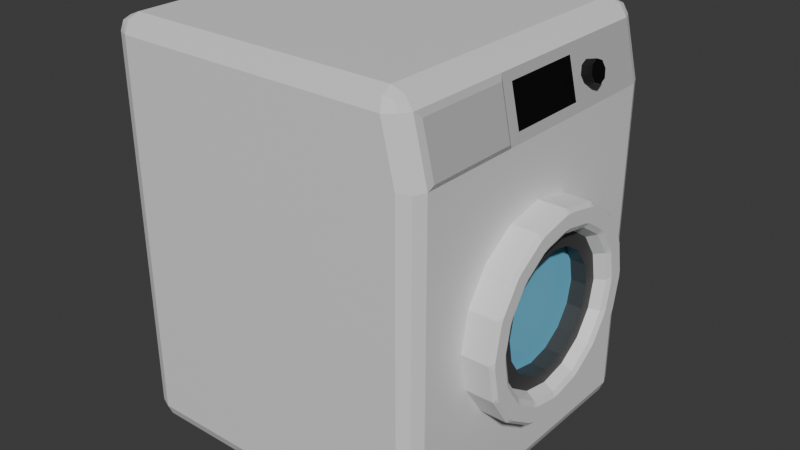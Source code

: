 # Source: washer.blend  (saved by Blender 4.0.36; exported with 4.5.12 LTS)
import bpy
from mathutils import Matrix  # noqa: F401  (used for matrix-valued properties, if any)

bpy.ops.wm.read_factory_settings(use_empty=True)
scene = bpy.context.scene
scene.name = 'Scene'

# ---- collections
col_collection = bpy.data.collections.new('Collection'); scene.collection.children.link(col_collection)

# ---- materials (node trees are filled in below, after node groups)
mat_material_001 = bpy.data.materials.new('Material.001')
mat_material_001.use_transparent_shadow = False
mat_material_002 = bpy.data.materials.new('Material.002')
mat_material_002.use_transparent_shadow = False
mat_material_005 = bpy.data.materials.new('Material.005')
mat_material_005.use_transparent_shadow = False
mat_material = bpy.data.materials.new('Material')
mat_material.alpha_threshold = 0.0
mat_material.use_transparent_shadow = False
mat_material.roughness = 0.5
mat_material.line_color = (0.0, 0.0, 0.0, 1.0)
mat_material_003 = bpy.data.materials.new('Material.003')
mat_material_003.use_transparent_shadow = False
mat_material_004 = bpy.data.materials.new('Material.004')
mat_material_004.use_transparent_shadow = False

# ---- material node trees
mat_material_001.use_nodes = True; mat_material_001.node_tree.nodes.clear()
_N = mat_material_001.node_tree.nodes; _L = mat_material_001.node_tree.links
n0 = _N.new('ShaderNodeBsdfPrincipled'); n0.name = 'Principled BSDF'; n0.location = (10, 300)
n0.inputs[3].default_value = 1.45
n1 = _N.new('ShaderNodeOutputMaterial'); n1.name = 'Material Output'; n1.location = (300, 300)
_L.new(n0.outputs[0], n1.inputs[0])
n1.is_active_output = True
mat_material_002.use_nodes = True; mat_material_002.node_tree.nodes.clear()
_N = mat_material_002.node_tree.nodes; _L = mat_material_002.node_tree.links
n0 = _N.new('ShaderNodeBsdfPrincipled'); n0.name = 'Principled BSDF'; n0.location = (10, 300)
n0.inputs[0].default_value = (0.0, 0.0, 0.0, 1.0)
n0.inputs[3].default_value = 1.45
n1 = _N.new('ShaderNodeOutputMaterial'); n1.name = 'Material Output'; n1.location = (300, 300)
_L.new(n0.outputs[0], n1.inputs[0])
n1.is_active_output = True
mat_material_005.use_nodes = True; mat_material_005.node_tree.nodes.clear()
_N = mat_material_005.node_tree.nodes; _L = mat_material_005.node_tree.links
n0 = _N.new('ShaderNodeBsdfPrincipled'); n0.name = 'Principled BSDF'; n0.location = (10, 300)
n0.inputs[0].default_value = (0.5137, 0.5137, 0.5137, 1.0)
n0.inputs[3].default_value = 1.45
n1 = _N.new('ShaderNodeOutputMaterial'); n1.name = 'Material Output'; n1.location = (300, 300)
_L.new(n0.outputs[0], n1.inputs[0])
n1.is_active_output = True
mat_material.use_nodes = True; mat_material.node_tree.nodes.clear()
_N = mat_material.node_tree.nodes; _L = mat_material.node_tree.links
n0 = _N.new('ShaderNodeOutputMaterial'); n0.name = 'Material Output'; n0.location = (300, 300)
n1 = _N.new('ShaderNodeBsdfPrincipled'); n1.name = 'Principled BSDF'; n1.location = (10, 300)
n1.inputs[3].default_value = 1.45
_L.new(n1.outputs[0], n0.inputs[0])
n0.is_active_output = True
mat_material_003.use_nodes = True; mat_material_003.node_tree.nodes.clear()
_N = mat_material_003.node_tree.nodes; _L = mat_material_003.node_tree.links
n0 = _N.new('ShaderNodeBsdfPrincipled'); n0.name = 'Principled BSDF'; n0.location = (10, 300)
n0.inputs[0].default_value = (0.1656, 0.565, 0.8, 1.0)
n0.inputs[3].default_value = 1.45
n1 = _N.new('ShaderNodeOutputMaterial'); n1.name = 'Material Output'; n1.location = (300, 300)
_L.new(n0.outputs[0], n1.inputs[0])
n1.is_active_output = True
mat_material_004.use_nodes = True; mat_material_004.node_tree.nodes.clear()
_N = mat_material_004.node_tree.nodes; _L = mat_material_004.node_tree.links
n0 = _N.new('ShaderNodeBsdfPrincipled'); n0.name = 'Principled BSDF'; n0.location = (10, 300)
n0.inputs[0].default_value = (0.05087, 0.05087, 0.05087, 1.0)
n0.inputs[3].default_value = 1.45
n1 = _N.new('ShaderNodeOutputMaterial'); n1.name = 'Material Output'; n1.location = (300, 300)
_L.new(n0.outputs[0], n1.inputs[0])
n1.is_active_output = True

# ---- world
world_world = bpy.data.worlds.new('World'); scene.world = world_world
world_world.use_nodes = True; world_world.node_tree.nodes.clear()
_N = world_world.node_tree.nodes; _L = world_world.node_tree.links
n0 = _N.new('ShaderNodeOutputWorld'); n0.name = 'World Output'; n0.location = (300, 300)
n1 = _N.new('ShaderNodeBackground'); n1.name = 'Background'; n1.location = (10, 300)
n1.inputs[0].default_value = (0.05088, 0.05088, 0.05088, 1.0)
_L.new(n1.outputs[0], n0.inputs[0])
n0.is_active_output = True
world_world.color = (0.05088, 0.05088, 0.05088)
world_world.use_sun_shadow = False
world_world.sun_shadow_jitter_overblur = 0.0

# ---- meshes
me_cube_001 = bpy.data.meshes.new('Cube.001')
me_cube_001.from_pydata([(-1.0, -0.9, 0.1), (-0.9, -0.9, 0.0), (-0.9, -1.0, 0.1), (-0.9707, -0.9, 0.02929), (-0.9577, -0.9577, 0.04226), (-0.9, -0.9707, 0.02929), (-0.9707, -0.9707, 0.1), (-0.9, -1.0, 2.417), (-0.9, -0.9, 2.517), (-1.0, -0.9, 2.417), (-0.9, -0.9707, 2.488), (-0.9577, -0.9577, 2.475), (-0.9707, -0.9, 2.488), (-0.9707, -0.9707, 2.417), (-0.9, 0.9, 0.0), (-1.0, 0.9, 0.1), (-0.9, 1.0, 0.1), (-0.9707, 0.9, 0.02929), (-0.9577, 0.9577, 0.04226), (-0.9707, 0.9707, 0.1), (-0.9, 0.9707, 0.02929), (-1.0, 0.9, 2.417), (-0.9, 0.9, 2.517), (-0.9, 1.0, 2.417), (-0.9707, 0.9, 2.488), (-0.9577, 0.9577, 2.475), (-0.9, 0.9707, 2.488), (-0.9707, 0.9707, 2.417), (0.9, -0.9, 0.0), (1.0, -0.3839, 0.6813), (0.8987, -1.0, 0.1), (0.971, -0.9, 0.02929), (0.9575, -0.9577, 0.04226), (0.9701, -0.9707, 0.1), (0.8994, -0.9707, 0.02929), (0.9422, -0.8697, 2.391), (0.793, -0.9, 2.517), (0.8154, -1.0, 2.417), (0.8705, -0.9, 2.489), (0.8612, -0.9577, 2.477), (0.8042, -0.9707, 2.488), (0.8856, -0.9707, 2.424), (0.9, 0.9, 0.0), (0.8987, 1.0, 0.1), (1.0, 0.3839, 0.6813), (0.8994, 0.9707, 0.02929), (0.9575, 0.9577, 0.04226), (0.9703, 0.9707, 0.1), (0.9707, 0.9, 0.02929), (0.8154, 1.0, 2.417), (0.793, 0.9, 2.517), (0.9295, 0.3237, 2.364), (0.7994, 0.9707, 2.488), (0.8604, 0.9577, 2.476), (0.8707, 0.9, 2.489), (0.8864, 0.9707, 2.419), (-1.0, -0.9, 2.066), (-0.9, -1.0, 2.066), (-0.9707, -0.9707, 2.066), (-1.0, 0.9, 2.066), (-0.9, 1.0, 2.066), (-0.9707, 0.9707, 2.066), (0.8987, 1.0, 2.066), (1.0, 0.3839, 1.485), (0.9703, 0.9707, 2.066), (1.0, -0.3839, 1.485), (0.8987, -1.0, 2.066), (0.9703, -0.9707, 2.066), (0.9866, 0.3237, 2.123), (1.0, 0.9, 0.1), (1.0, -0.9, 0.1), (1.012, -0.8697, 2.096), (1.0, 0.5294, 1.083), (1.0, 6.438e-08, 0.5615), (1.0, -0.5294, 1.083), (1.0, -4.864e-09, 1.605), (0.821, 0.613, 1.083), (0.821, 0.5294, 1.083), (0.821, 0.3839, 0.6813), (0.821, 6.438e-08, 0.5615), (0.821, -0.3839, 0.6813), (0.821, -0.5294, 1.083), (0.821, -0.3839, 1.485), (0.821, -4.864e-09, 1.605), (0.821, 0.3839, 1.485), (0.1431, 0.613, 1.083), (0.821, 0.4445, 0.6179), (0.821, 6.931e-08, 0.4792), (0.821, -0.4445, 0.6179), (0.821, -0.613, 1.083), (0.821, -0.4445, 1.548), (0.821, -1.086e-08, 1.687), (0.821, 0.4445, 1.548), (0.1431, 0.4445, 0.6179), (0.1431, 6.931e-08, 0.4792), (0.1431, -0.4445, 0.6179), (0.1431, -0.613, 1.083), (0.1431, -0.4445, 1.548), (0.1431, -1.086e-08, 1.687), (0.1431, 0.4445, 1.548), (0.1431, 2.923e-08, 1.083), (0.8923, 0.5308, 2.225), (1.022, 0.5308, 2.258), (0.9042, 0.5111, 2.179), (1.034, 0.5111, 2.212), (0.9091, 0.4636, 2.16), (1.039, 0.4636, 2.193), (0.9042, 0.4161, 2.179), (1.034, 0.4161, 2.212), (0.8923, 0.3964, 2.225), (1.022, 0.3964, 2.258), (0.8804, 0.4161, 2.271), (1.011, 0.4161, 2.304), (0.8755, 0.4636, 2.29), (1.006, 0.4636, 2.324), (0.8804, 0.5111, 2.271), (1.011, 0.5111, 2.304), (0.9422, -0.2848, 2.391), (1.012, -0.2949, 2.096), (1.0, -0.9, 2.066), (0.9161, -0.9, 2.42), (0.9866, -0.1884, 2.123), (0.9295, -0.1842, 2.364), (0.9161, -0.2535, 2.42), (0.9161, 0.9, 2.42), (1.0, 0.9, 2.066), (1.0, -0.2656, 2.066)], [], [(50, 22, 8, 36), (72, 63, 84, 77), (56, 9, 21, 59), (30, 66, 57, 2), (16, 60, 62, 43), (66, 37, 7, 57), (68, 51, 122, 121), (60, 23, 49, 62), (14, 42, 28, 1), (0, 3, 4, 6), (1, 5, 4, 3), (2, 6, 4, 5), (7, 10, 11, 13), (8, 12, 11, 10), (9, 13, 11, 12), (14, 17, 18, 20), (15, 19, 18, 17), (16, 20, 18, 19), (21, 24, 25, 27), (22, 26, 25, 24), (23, 27, 25, 26), (28, 31, 32, 34), (70, 33, 32, 31), (30, 34, 32, 33), (120, 38, 39, 41), (36, 40, 39, 38), (37, 41, 39, 40), (42, 45, 46, 48), (43, 47, 46, 45), (69, 48, 46, 47), (49, 52, 53, 55), (50, 54, 53, 52), (124, 55, 53, 54), (14, 1, 3, 17), (17, 3, 0, 15), (57, 7, 13, 58), (58, 13, 9, 56), (8, 22, 24, 12), (12, 24, 21, 9), (60, 16, 19, 61), (61, 19, 15, 59), (42, 14, 20, 45), (45, 20, 16, 43), (22, 50, 52, 26), (26, 52, 49, 23), (125, 69, 47, 64), (64, 47, 43, 62), (28, 42, 48, 31), (31, 48, 69, 70), (50, 36, 38, 54), (54, 38, 120, 123, 124), (66, 30, 33, 67), (67, 33, 70, 119), (1, 28, 34, 5), (5, 34, 30, 2), (36, 8, 10, 40), (40, 10, 7, 37), (2, 57, 58, 6), (6, 58, 56, 0), (23, 60, 61, 27), (27, 61, 59, 21), (124, 125, 64, 55), (55, 64, 62, 49), (37, 66, 67, 41), (41, 67, 119, 120), (0, 56, 59, 15), (63, 72, 44, 69, 125), (44, 73, 29, 70, 69), (29, 74, 65, 119, 70), (65, 75, 63, 125, 126, 119), (74, 29, 80, 81), (29, 73, 79, 80), (75, 65, 82, 83), (83, 82, 90, 91), (79, 78, 86, 87), (84, 83, 91, 92), (78, 77, 76, 86), (65, 74, 81, 82), (63, 75, 83, 84), (44, 72, 77, 78), (73, 44, 78, 79), (86, 76, 85, 93), (90, 89, 96, 97), (76, 92, 99, 85), (89, 88, 95, 96), (80, 79, 87, 88), (81, 80, 88, 89), (77, 84, 92, 76), (82, 81, 89, 90), (100, 98, 97, 96), (94, 100, 96, 95), (93, 85, 100, 94), (85, 99, 98, 100), (92, 91, 98, 99), (87, 86, 93, 94), (91, 90, 97, 98), (88, 87, 94, 95), (101, 102, 104, 103), (103, 104, 106, 105), (105, 106, 108, 107), (107, 108, 110, 109), (109, 110, 112, 111), (111, 112, 114, 113), (104, 102, 116, 114, 112, 110, 108, 106), (113, 114, 116, 115), (115, 116, 102, 101), (101, 103, 105, 107, 109, 111, 113, 115), (118, 117, 35, 71), (71, 35, 120, 119), (118, 71, 119, 126), (35, 117, 123, 120), (117, 118, 126, 123), (122, 51, 124, 123), (51, 68, 125, 124), (68, 121, 126, 125), (121, 122, 123, 126)])
me_cube_001.polygons.foreach_set('material_index', [0, 0, 0, 0, 0, 0, 1, 0, 0, 0, 0, 0, 0, 0, 0, 0, 0, 0, 0, 0, 0, 0, 0, 0, 0, 0, 0, 0, 0, 0, 0, 0, 0, 0, 0, 0, 0, 0, 0, 0, 0, 0, 0, 0, 0, 0, 0, 0, 0, 0, 0, 0, 0, 0, 0, 0, 0, 0, 0, 0, 0, 0, 0, 0, 0, 0, 0, 0, 0, 0, 0, 0, 0, 0, 0, 0, 0, 0, 0, 0, 0, 0, 0, 0, 0, 0, 0, 0, 0, 0, 0, 0, 0, 0, 0, 0, 0, 1, 1, 1, 1, 1, 1, 1, 1, 1, 1, 2, 2, 2, 2, 2, 2, 2, 2, 2])
_uv = me_cube_001.uv_layers.new(name='UVMap')
_uv.uv.foreach_set('vector', [0.6382, 0.5125, 0.8618, 0.5125, 0.8618, 0.7375, 0.6382, 0.7375, 0.4826, 0.5714, 0.5334, 0.5714, 0.5334, 0.5714, 0.4826, 0.5714, 0.5802, 0.0125, 0.6151, 0.0125, 0.6151, 0.2375, 0.5802, 0.2375, 0.3849, 0.7627, 0.5802, 0.7627, 0.5802, 0.9875, 0.3849, 0.9875, 0.3849, 0.2625, 0.5802, 0.2625, 0.5802, 0.4873, 0.3849, 0.4873, 0.5802, 0.7627, 0.6151, 0.7631, 0.6151, 0.987, 0.5802, 0.9875, 0.585, 0.5187, 0.6106, 0.5187, 0.6106, 0.6507, 0.585, 0.6518, 0.5802, 0.2625, 0.6151, 0.263, 0.6151, 0.4869, 0.5802, 0.4873, 0.1375, 0.5125, 0.3625, 0.5125, 0.3625, 0.7375, 0.1375, 0.7375, 0.3849, 0.0125, 0.375, 0.0125, 0.375, 0.005283, 0.3849, 0.0, 0.1375, 0.7375, 0.1375, 0.75, 0.1303, 0.75, 0.125, 0.7375, 0.3849, 0.9875, 0.3849, 1.0, 0.3792, 1.0, 0.375, 0.9875, 0.6151, 0.987, 0.625, 0.9868, 0.625, 0.9944, 0.6151, 1.0, 0.8618, 0.7375, 0.875, 0.7375, 0.875, 0.7447, 0.8618, 0.75, 0.6151, 0.0125, 0.6151, 0.0, 0.6208, 0.0, 0.625, 0.0125, 0.1375, 0.5125, 0.125, 0.5125, 0.125, 0.5053, 0.1375, 0.5, 0.3849, 0.2375, 0.3849, 0.25, 0.3792, 0.25, 0.375, 0.2375, 0.3849, 0.2625, 0.375, 0.2625, 0.375, 0.2553, 0.3849, 0.25, 0.6151, 0.2375, 0.625, 0.2375, 0.625, 0.2447, 0.6151, 0.25, 0.8618, 0.5125, 0.8618, 0.5, 0.8694, 0.5, 0.875, 0.5125, 0.6151, 0.263, 0.6151, 0.25, 0.6208, 0.25, 0.625, 0.2632, 0.3625, 0.7375, 0.375, 0.7375, 0.3764, 0.75, 0.3624, 0.75, 0.3849, 0.7375, 0.3849, 0.75, 0.3764, 0.75, 0.375, 0.7375, 0.3849, 0.7627, 0.375, 0.7626, 0.3764, 0.75, 0.3849, 0.75, 0.6153, 0.7375, 0.625, 0.7375, 0.6254, 0.7482, 0.6163, 0.75, 0.6382, 0.7375, 0.6367, 0.75, 0.6254, 0.7482, 0.625, 0.7375, 0.6151, 0.7631, 0.6163, 0.75, 0.6254, 0.7482, 0.625, 0.7617, 0.3625, 0.5125, 0.3624, 0.5, 0.3746, 0.5018, 0.375, 0.5125, 0.3849, 0.4873, 0.3849, 0.5, 0.3746, 0.5018, 0.375, 0.4874, 0.3849, 0.5125, 0.375, 0.5125, 0.3746, 0.5018, 0.3849, 0.5, 0.6151, 0.4869, 0.625, 0.4876, 0.6239, 0.5003, 0.6159, 0.5, 0.6382, 0.5125, 0.625, 0.5125, 0.6239, 0.5003, 0.6374, 0.5, 0.6153, 0.5125, 0.6159, 0.5, 0.6239, 0.5003, 0.625, 0.5125, 0.1375, 0.5125, 0.1375, 0.7375, 0.125, 0.7375, 0.125, 0.5125, 0.375, 0.2375, 0.375, 0.0125, 0.3849, 0.0125, 0.3849, 0.2375, 0.5802, 0.9875, 0.6151, 0.987, 0.6151, 1.0, 0.5802, 1.0, 0.5802, 0.0, 0.6151, 0.0, 0.6151, 0.0125, 0.5802, 0.0125, 0.8618, 0.7375, 0.8618, 0.5125, 0.875, 0.5125, 0.875, 0.7375, 0.625, 0.0125, 0.625, 0.2375, 0.6151, 0.2375, 0.6151, 0.0125, 0.5802, 0.2625, 0.3849, 0.2625, 0.3849, 0.25, 0.5802, 0.25, 0.5802, 0.25, 0.3849, 0.25, 0.3849, 0.2375, 0.5802, 0.2375, 0.3625, 0.5125, 0.1375, 0.5125, 0.1375, 0.5, 0.3624, 0.5, 0.375, 0.4874, 0.375, 0.2625, 0.3849, 0.2625, 0.3849, 0.4873, 0.8618, 0.5125, 0.6382, 0.5125, 0.6374, 0.5, 0.8618, 0.5, 0.625, 0.2632, 0.625, 0.4876, 0.6151, 0.4869, 0.6151, 0.263, 0.5802, 0.5125, 0.3849, 0.5125, 0.3849, 0.5, 0.5805, 0.5, 0.5805, 0.5, 0.3849, 0.5, 0.3849, 0.4873, 0.5802, 0.4873, 0.3625, 0.7375, 0.3625, 0.5125, 0.375, 0.5125, 0.375, 0.7375, 0.375, 0.7375, 0.375, 0.5125, 0.3849, 0.5125, 0.3849, 0.7375, 0.6382, 0.5125, 0.6382, 0.7375, 0.625, 0.7375, 0.625, 0.5125, 0.625, 0.5125, 0.625, 0.7375, 0.6153, 0.7375, 0.6153, 0.6567, 0.6153, 0.5125, 0.5802, 0.7627, 0.3849, 0.7627, 0.3849, 0.75, 0.5805, 0.75, 0.5805, 0.75, 0.3849, 0.75, 0.3849, 0.7375, 0.5802, 0.7375, 0.1375, 0.7375, 0.3625, 0.7375, 0.3624, 0.75, 0.1375, 0.75, 0.375, 0.9875, 0.375, 0.7626, 0.3849, 0.7627, 0.3849, 0.9875, 0.6382, 0.7375, 0.8618, 0.7375, 0.8618, 0.75, 0.6367, 0.75, 0.625, 0.7617, 0.625, 0.9868, 0.6151, 0.987, 0.6151, 0.7631, 0.3849, 0.9875, 0.5802, 0.9875, 0.5802, 1.0, 0.3849, 1.0, 0.3849, 0.0, 0.5802, 0.0, 0.5802, 0.0125, 0.3849, 0.0125, 0.6151, 0.263, 0.5802, 0.2625, 0.5802, 0.25, 0.6151, 0.25, 0.6151, 0.25, 0.5802, 0.25, 0.5802, 0.2375, 0.6151, 0.2375, 0.6153, 0.5125, 0.5802, 0.5125, 0.5805, 0.5, 0.6159, 0.5, 0.6159, 0.5, 0.5805, 0.5, 0.5802, 0.4873, 0.6151, 0.4869, 0.6151, 0.7631, 0.5802, 0.7627, 0.5805, 0.75, 0.6163, 0.75, 0.6163, 0.75, 0.5805, 0.75, 0.5802, 0.7375, 0.6153, 0.7375, 0.3849, 0.0125, 0.5802, 0.0125, 0.5802, 0.2375, 0.3849, 0.2375, 0.5334, 0.5714, 0.4826, 0.5714, 0.4317, 0.5714, 0.3849, 0.5125, 0.5802, 0.5125, 0.4317, 0.5714, 0.4317, 0.625, 0.4317, 0.6786, 0.3849, 0.7375, 0.3849, 0.5125, 0.4317, 0.6786, 0.4826, 0.6786, 0.5334, 0.6786, 0.5802, 0.7375, 0.3849, 0.7375, 0.5334, 0.6786, 0.5334, 0.625, 0.5334, 0.5714, 0.5802, 0.5125, 0.5802, 0.6582, 0.5802, 0.7375, 0.4826, 0.6786, 0.4317, 0.6786, 0.4317, 0.6786, 0.4826, 0.6786, 0.4317, 0.6786, 0.4317, 0.625, 0.4317, 0.625, 0.4317, 0.6786, 0.5334, 0.625, 0.5334, 0.6786, 0.5334, 0.6786, 0.5334, 0.625, 0.5334, 0.625, 0.5334, 0.6786, 0.5334, 0.6786, 0.5334, 0.625, 0.4317, 0.625, 0.4317, 0.5714, 0.4317, 0.5714, 0.4317, 0.625, 0.5334, 0.5714, 0.5334, 0.625, 0.5334, 0.625, 0.5334, 0.5714, 0.4317, 0.5714, 0.4826, 0.5714, 0.4826, 0.5714, 0.4317, 0.5714, 0.5334, 0.6786, 0.4826, 0.6786, 0.4826, 0.6786, 0.5334, 0.6786, 0.5334, 0.5714, 0.5334, 0.625, 0.5334, 0.625, 0.5334, 0.5714, 0.4317, 0.5714, 0.4826, 0.5714, 0.4826, 0.5714, 0.4317, 0.5714, 0.4317, 0.625, 0.4317, 0.5714, 0.4317, 0.5714, 0.4317, 0.625, 0.4317, 0.5714, 0.4826, 0.5714, 0.4826, 0.5714, 0.4317, 0.5714, 0.5334, 0.6786, 0.4826, 0.6786, 0.4826, 0.6786, 0.5334, 0.6786, 0.4826, 0.5714, 0.5334, 0.5714, 0.5334, 0.5714, 0.4826, 0.5714, 0.4826, 0.6786, 0.4317, 0.6786, 0.4317, 0.6786, 0.4826, 0.6786, 0.4317, 0.6786, 0.4317, 0.625, 0.4317, 0.625, 0.4317, 0.6786, 0.4826, 0.6786, 0.4317, 0.6786, 0.4317, 0.6786, 0.4826, 0.6786, 0.4826, 0.5714, 0.5334, 0.5714, 0.5334, 0.5714, 0.4826, 0.5714, 0.5334, 0.6786, 0.4826, 0.6786, 0.4826, 0.6786, 0.5334, 0.6786, 0.4826, 0.625, 0.5334, 0.625, 0.5334, 0.6786, 0.4826, 0.6786, 0.4317, 0.625, 0.4826, 0.625, 0.4826, 0.6786, 0.4317, 0.6786, 0.4317, 0.5714, 0.4826, 0.5714, 0.4826, 0.625, 0.4317, 0.625, 0.4826, 0.5714, 0.5334, 0.5714, 0.5334, 0.625, 0.4826, 0.625, 0.5334, 0.5714, 0.5334, 0.625, 0.5334, 0.625, 0.5334, 0.5714, 0.4317, 0.625, 0.4317, 0.5714, 0.4317, 0.5714, 0.4317, 0.625, 0.5334, 0.625, 0.5334, 0.6786, 0.5334, 0.6786, 0.5334, 0.625, 0.4317, 0.6786, 0.4317, 0.625, 0.4317, 0.625, 0.4317, 0.6786, 1.0, 0.5, 1.0, 1.0, 0.875, 1.0, 0.875, 0.5, 0.875, 0.5, 0.875, 1.0, 0.75, 1.0, 0.75, 0.5, 0.75, 0.5, 0.75, 1.0, 0.625, 1.0, 0.625, 0.5, 0.625, 0.5, 0.625, 1.0, 0.5, 1.0, 0.5, 0.5, 0.5, 0.5, 0.5, 1.0, 0.375, 1.0, 0.375, 0.5, 0.375, 0.5, 0.375, 1.0, 0.25, 1.0, 0.25, 0.5, 0.4197, 0.4197, 0.25, 0.49, 0.08029, 0.4197, 0.01, 0.25, 0.08029, 0.08029, 0.25, 0.01, 0.4197, 0.08029, 0.49, 0.25, 0.25, 0.5, 0.25, 1.0, 0.125, 1.0, 0.125, 0.5, 0.125, 0.5, 0.125, 1.0, 0.0, 1.0, 0.0, 0.5, 0.75, 0.49, 0.9197, 0.4197, 0.99, 0.25, 0.9197, 0.08029, 0.75, 0.01, 0.5803, 0.08029, 0.51, 0.25, 0.5803, 0.4197, 0.5831, 0.6619, 0.6124, 0.6606, 0.6124, 0.7337, 0.5831, 0.7337, 0.5831, 0.7337, 0.6124, 0.7337, 0.6153, 0.7375, 0.5802, 0.7375, 0.5831, 0.6619, 0.5831, 0.7337, 0.5802, 0.7375, 0.5802, 0.6582, 0.6124, 0.7337, 0.6124, 0.6606, 0.6153, 0.6567, 0.6153, 0.7375, 0.6124, 0.6606, 0.5831, 0.6619, 0.5802, 0.6582, 0.6153, 0.6567, 0.6106, 0.6507, 0.6106, 0.5187, 0.6153, 0.5125, 0.6153, 0.6567, 0.6106, 0.5187, 0.585, 0.5187, 0.5802, 0.5125, 0.6153, 0.5125, 0.585, 0.5187, 0.585, 0.6518, 0.5802, 0.6582, 0.5802, 0.5125, 0.585, 0.6518, 0.6106, 0.6507, 0.6153, 0.6567, 0.5802, 0.6582])
me_cube_001.materials.append(mat_material_001)
me_cube_001.materials.append(mat_material_002)
me_cube_001.materials.append(mat_material_005)
me_cube_001.update()
me_cylinder = bpy.data.meshes.new('Cylinder')
me_cylinder.from_pydata([(-0.09615, 1.237, 4.155e-09), (-0.09615, 1.19, -0.2367), (-0.09615, 1.056, -0.4373), (-0.09615, 0.8551, -0.5714), (-0.09615, 0.6185, -0.6185), (-0.09615, 0.3818, -0.5714), (-0.09615, 0.1811, -0.4373), (-0.09615, 0.04708, -0.2367), (-0.09615, 0.0, 4.155e-09), (-0.09615, 0.04708, 0.2367), (-0.09615, 0.1811, 0.4373), (-0.09615, 0.3818, 0.5714), (-0.09615, 0.6185, 0.6185), (-0.09615, 0.8551, 0.5714), (-0.09615, 1.056, 0.4373), (-0.09615, 1.19, 0.2367), (0.04052, 0.9533, -0.1387), (0.04052, 0.9809, -2.311e-09), (0.04052, 0.8747, -0.2563), (0.04052, 0.7571, -0.3348), (0.04052, 0.6185, -0.3624), (0.04052, 0.4798, -0.3348), (0.04052, 0.3622, -0.2563), (0.04052, 0.2836, -0.1387), (0.04052, 0.256, -2.311e-09), (0.04052, 0.2836, 0.1387), (0.04052, 0.3622, 0.2563), (0.04052, 0.4798, 0.3348), (0.04052, 0.6185, 0.3624), (0.04052, 0.7571, 0.3348), (0.04052, 0.8747, 0.2563), (0.04052, 0.9533, 0.1387), (0.04052, 1.03, -0.1705), (0.04052, 1.064, 2.168e-10), (0.04052, 0.9335, -0.3151), (0.04052, 0.789, -0.4117), (0.04052, 0.6185, -0.4456), (0.04052, 0.4479, -0.4117), (0.04052, 0.3034, -0.3151), (0.04052, 0.2068, -0.1705), (0.04052, 0.1728, 2.168e-10), (0.04052, 0.2068, 0.1705), (0.04052, 0.3034, 0.3151), (0.04052, 0.4479, 0.4117), (0.04052, 0.6185, 0.4456), (0.04052, 0.789, 0.4117), (0.04052, 0.9335, 0.3151), (0.04052, 1.03, 0.1705), (-0.05251, 0.9533, -0.1387), (-0.05251, 0.9809, -2.311e-09), (-0.05251, 0.8747, -0.2563), (-0.05251, 0.7571, -0.3348), (-0.05251, 0.6185, -0.3624), (-0.05251, 0.4798, -0.3348), (-0.05251, 0.3622, -0.2563), (-0.05251, 0.2836, -0.1387), (-0.05251, 0.256, -2.311e-09), (-0.05251, 0.2836, 0.1387), (-0.05251, 0.3622, 0.2563), (-0.05251, 0.4798, 0.3348), (-0.05251, 0.6185, 0.3624), (-0.05251, 0.7571, 0.3348), (-0.05251, 0.8747, 0.2563), (-0.05251, 0.9533, 0.1387), (0.1166, 1.125, -0.02041), (0.1166, 1.125, 0.02041), (0.0988, 1.098, 2.331e-10), (0.0988, 1.061, -0.1834), (0.1166, 1.078, -0.2126), (0.1166, 1.094, -0.1749), (0.0988, 0.9574, -0.3389), (0.1166, 0.962, -0.3724), (0.1166, 0.9909, -0.3436), (0.0988, 0.8019, -0.4428), (0.1166, 0.7933, -0.4756), (0.1166, 0.8311, -0.4599), (0.0988, 0.6185, -0.4793), (0.1166, 0.598, -0.5063), (0.1166, 0.6389, -0.5063), (0.0988, 0.435, -0.4428), (0.1166, 0.4058, -0.4599), (0.1166, 0.4436, -0.4756), (0.0988, 0.2796, -0.3389), (0.1166, 0.246, -0.3436), (0.1166, 0.2749, -0.3724), (0.0988, 0.1757, -0.1834), (0.1166, 0.1429, -0.1749), (0.1166, 0.1585, -0.2126), (0.0988, 0.1392, 2.331e-10), (0.1166, 0.1122, 0.02041), (0.1166, 0.1122, -0.02041), (0.0988, 0.1757, 0.1834), (0.1166, 0.1585, 0.2126), (0.1166, 0.1429, 0.1749), (0.0988, 0.2796, 0.3389), (0.1166, 0.2749, 0.3724), (0.1166, 0.246, 0.3436), (0.0988, 0.435, 0.4428), (0.1166, 0.4436, 0.4756), (0.1166, 0.4058, 0.4599), (0.0988, 0.6185, 0.4793), (0.1166, 0.6389, 0.5063), (0.1166, 0.598, 0.5063), (0.0988, 0.8019, 0.4428), (0.1166, 0.8311, 0.4599), (0.1166, 0.7933, 0.4756), (0.0988, 0.9574, 0.3389), (0.1166, 0.9909, 0.3436), (0.1166, 0.962, 0.3724), (0.0988, 1.061, 0.1834), (0.1166, 1.094, 0.1749), (0.1166, 1.078, 0.2126), (0.1166, 1.175, -0.2083), (0.1166, 1.159, -0.246), (0.09615, 1.19, -0.2367), (0.1166, 1.212, -0.02041), (0.09615, 1.237, 4.155e-09), (0.1166, 1.212, 0.02041), (0.1166, 1.053, -0.4053), (0.1166, 1.024, -0.4342), (0.09615, 1.056, -0.4373), (0.1166, 0.8645, -0.5406), (0.1166, 0.8268, -0.5562), (0.09615, 0.8551, -0.5714), (0.1166, 0.6389, -0.5936), (0.1166, 0.598, -0.5936), (0.09615, 0.6185, -0.6185), (0.1166, 0.4102, -0.5562), (0.1166, 0.3724, -0.5406), (0.09615, 0.3818, -0.5714), (0.1166, 0.2132, -0.4342), (0.1166, 0.1843, -0.4053), (0.09615, 0.1811, -0.4373), (0.1166, 0.07787, -0.246), (0.1166, 0.06224, -0.2083), (0.09615, 0.04708, -0.2367), (0.1166, 0.02487, -0.02041), (0.1166, 0.02487, 0.02041), (0.09615, 0.0, 4.155e-09), (0.1166, 0.06224, 0.2083), (0.1166, 0.07787, 0.246), (0.09615, 0.04708, 0.2367), (0.1166, 0.1843, 0.4053), (0.1166, 0.2132, 0.4342), (0.09615, 0.1811, 0.4373), (0.1166, 0.3724, 0.5406), (0.1166, 0.4102, 0.5562), (0.09615, 0.3818, 0.5714), (0.1166, 0.598, 0.5936), (0.1166, 0.6389, 0.5936), (0.09615, 0.6185, 0.6185), (0.1166, 0.8268, 0.5562), (0.1166, 0.8645, 0.5406), (0.09615, 0.8551, 0.5714), (0.1166, 1.024, 0.4342), (0.1166, 1.053, 0.4053), (0.09615, 1.056, 0.4373), (0.1166, 1.159, 0.246), (0.1166, 1.175, 0.2083), (0.09615, 1.19, 0.2367)], [], [(1, 114, 120, 2), (15, 159, 116, 0), (3, 123, 126, 4), (4, 126, 129, 5), (5, 129, 132, 6), (6, 132, 135, 7), (7, 135, 138, 8), (8, 138, 141, 9), (9, 141, 144, 10), (10, 144, 147, 11), (11, 147, 150, 12), (12, 150, 153, 13), (13, 153, 156, 14), (14, 156, 159, 15), (109, 106, 46, 47), (2, 120, 123, 3), (0, 1, 2, 3, 4, 5, 6, 7, 8, 9, 10, 11, 12, 13, 14, 15), (66, 109, 47, 33), (73, 70, 34, 35), (76, 73, 35, 36), (79, 76, 36, 37), (82, 79, 37, 38), (85, 82, 38, 39), (88, 85, 39, 40), (91, 88, 40, 41), (94, 91, 41, 42), (97, 94, 42, 43), (100, 97, 43, 44), (103, 100, 44, 45), (104, 108, 154, 152), (106, 103, 45, 46), (0, 116, 114, 1), (70, 67, 32, 34), (25, 24, 56, 57), (83, 87, 133, 131), (107, 111, 157, 155), (86, 90, 136, 134), (64, 69, 112, 115), (110, 65, 117, 158), (89, 93, 139, 137), (68, 72, 118, 113), (92, 96, 142, 140), (71, 75, 121, 119), (95, 99, 145, 143), (74, 78, 124, 122), (98, 102, 148, 146), (77, 81, 127, 125), (101, 105, 151, 149), (80, 84, 130, 128), (17, 16, 32, 33), (16, 18, 34, 32), (18, 19, 35, 34), (19, 20, 36, 35), (20, 21, 37, 36), (21, 22, 38, 37), (22, 23, 39, 38), (23, 24, 40, 39), (24, 25, 41, 40), (25, 26, 42, 41), (26, 27, 43, 42), (27, 28, 44, 43), (28, 29, 45, 44), (29, 30, 46, 45), (30, 31, 47, 46), (31, 17, 33, 47), (48, 49, 63, 62, 61, 60, 59, 58, 57, 56, 55, 54, 53, 52, 51, 50), (18, 16, 48, 50), (26, 25, 57, 58), (19, 18, 50, 51), (27, 26, 58, 59), (20, 19, 51, 52), (28, 27, 59, 60), (21, 20, 52, 53), (29, 28, 60, 61), (22, 21, 53, 54), (30, 29, 61, 62), (23, 22, 54, 55), (31, 30, 62, 63), (24, 23, 55, 56), (16, 17, 49, 48), (17, 31, 63, 49), (64, 65, 66), (67, 68, 69), (70, 71, 72), (73, 74, 75), (76, 77, 78), (79, 80, 81), (82, 83, 84), (85, 86, 87), (88, 89, 90), (91, 92, 93), (94, 95, 96), (97, 98, 99), (100, 101, 102), (103, 104, 105), (106, 107, 108), (109, 110, 111), (112, 113, 114), (115, 116, 117), (118, 119, 120), (121, 122, 123), (124, 125, 126), (127, 128, 129), (130, 131, 132), (133, 134, 135), (136, 137, 138), (139, 140, 141), (142, 143, 144), (145, 146, 147), (148, 149, 150), (151, 152, 153), (154, 155, 156), (157, 158, 159), (114, 116, 115, 112), (120, 114, 113, 118), (123, 120, 119, 121), (126, 123, 122, 124), (129, 126, 125, 127), (132, 129, 128, 130), (135, 132, 131, 133), (138, 135, 134, 136), (141, 138, 137, 139), (144, 141, 140, 142), (147, 144, 143, 145), (150, 147, 146, 148), (153, 150, 149, 151), (156, 153, 152, 154), (159, 156, 155, 157), (116, 159, 158, 117), (69, 64, 66, 67), (72, 68, 67, 70), (75, 71, 70, 73), (78, 74, 73, 76), (81, 77, 76, 79), (84, 80, 79, 82), (87, 83, 82, 85), (90, 86, 85, 88), (93, 89, 88, 91), (96, 92, 91, 94), (99, 95, 94, 97), (102, 98, 97, 100), (105, 101, 100, 103), (108, 104, 103, 106), (111, 107, 106, 109), (65, 110, 109, 66), (117, 65, 64, 115), (68, 113, 112, 69), (71, 119, 118, 72), (74, 122, 121, 75), (77, 125, 124, 78), (80, 128, 127, 81), (83, 131, 130, 84), (86, 134, 133, 87), (89, 137, 136, 90), (92, 140, 139, 93), (95, 143, 142, 96), (98, 146, 145, 99), (101, 149, 148, 102), (104, 152, 151, 105), (107, 155, 154, 108), (110, 158, 157, 111), (67, 66, 33, 32)])
me_cylinder.polygons.foreach_set('material_index', [0, 0, 0, 0, 0, 0, 0, 0, 0, 0, 0, 0, 0, 0, 0, 0, 0, 0, 0, 0, 0, 0, 0, 0, 0, 0, 0, 0, 0, 0, 0, 0, 0, 2, 0, 0, 0, 0, 0, 0, 0, 0, 0, 0, 0, 0, 0, 0, 0, 2, 2, 2, 2, 2, 2, 2, 2, 2, 2, 2, 2, 2, 2, 2, 2, 1, 2, 2, 2, 2, 2, 2, 2, 2, 2, 2, 2, 2, 2, 2, 2, 0, 0, 0, 0, 0, 0, 0, 0, 0, 0, 0, 0, 0, 0, 0, 0, 0, 0, 0, 0, 0, 0, 0, 0, 0, 0, 0, 0, 0, 0, 0, 0, 0, 0, 0, 0, 0, 0, 0, 0, 0, 0, 0, 0, 0, 0, 0, 0, 0, 0, 0, 0, 0, 0, 0, 0, 0, 0, 0, 0, 0, 0, 0, 0, 0, 0, 0, 0, 0, 0, 0, 0, 0, 0, 0, 0, 0, 0, 0, 0, 0])
_uv = me_cylinder.uv_layers.new(name='UVMap')
_uv.uv.foreach_set('vector', [0.9375, 0.5, 0.9375, 0.952, 0.875, 0.952, 0.875, 0.5, 0.0625, 0.5, 0.0625, 0.952, 0.0, 0.952, 0.0, 0.5, 0.8125, 0.5, 0.8125, 0.952, 0.75, 0.952, 0.75, 0.5, 0.75, 0.5, 0.75, 0.952, 0.6875, 0.952, 0.6875, 0.5, 0.6875, 0.5, 0.6875, 0.952, 0.625, 0.952, 0.625, 0.5, 0.625, 0.5, 0.625, 0.952, 0.5625, 0.952, 0.5625, 0.5, 0.5625, 0.5, 0.5625, 0.952, 0.5, 0.952, 0.5, 0.5, 0.5, 0.5, 0.5, 0.952, 0.4375, 0.952, 0.4375, 0.5, 0.4375, 0.5, 0.4375, 0.952, 0.375, 0.952, 0.375, 0.5, 0.375, 0.5, 0.375, 0.952, 0.3125, 0.952, 0.3125, 0.5, 0.3125, 0.5, 0.3125, 0.952, 0.25, 0.952, 0.25, 0.5, 0.25, 0.5, 0.25, 0.952, 0.1875, 0.952, 0.1875, 0.5, 0.1875, 0.5, 0.1875, 0.952, 0.125, 0.952, 0.125, 0.5, 0.125, 0.5, 0.125, 0.952, 0.0625, 0.952, 0.0625, 0.5, 0.1773, 0.4255, 0.1157, 0.3843, 0.1157, 0.3843, 0.1773, 0.4255, 0.875, 0.5, 0.875, 0.952, 0.8125, 0.952, 0.8125, 0.5, 0.75, 0.49, 0.8418, 0.4717, 0.9197, 0.4197, 0.9717, 0.3418, 0.99, 0.25, 0.9717, 0.1582, 0.9197, 0.08029, 0.8418, 0.02827, 0.75, 0.01, 0.6582, 0.02827, 0.5803, 0.08029, 0.5283, 0.1582, 0.51, 0.25, 0.5283, 0.3418, 0.5803, 0.4197, 0.6582, 0.4717, 0.25, 0.44, 0.1773, 0.4255, 0.1773, 0.4255, 0.25, 0.44, 0.4255, 0.3227, 0.3843, 0.3843, 0.3843, 0.3843, 0.4255, 0.3227, 0.44, 0.25, 0.4255, 0.3227, 0.4255, 0.3227, 0.44, 0.25, 0.4255, 0.1773, 0.44, 0.25, 0.44, 0.25, 0.4255, 0.1773, 0.3843, 0.1157, 0.4255, 0.1773, 0.4255, 0.1773, 0.3843, 0.1157, 0.3227, 0.07449, 0.3843, 0.1157, 0.3843, 0.1157, 0.3227, 0.07449, 0.25, 0.06003, 0.3227, 0.07449, 0.3227, 0.07449, 0.25, 0.06003, 0.1773, 0.07449, 0.25, 0.06003, 0.25, 0.06003, 0.1773, 0.07449, 0.1157, 0.1157, 0.1773, 0.07449, 0.1773, 0.07449, 0.1157, 0.1157, 0.07449, 0.1773, 0.1157, 0.1157, 0.1157, 0.1157, 0.07449, 0.1773, 0.06003, 0.25, 0.07449, 0.1773, 0.07449, 0.1773, 0.06003, 0.25, 0.07449, 0.3227, 0.06003, 0.25, 0.06003, 0.25, 0.07449, 0.3227, 0.07151, 0.3325, 0.1055, 0.3833, 0.08152, 0.4073, 0.04022, 0.3455, 0.1157, 0.3843, 0.07449, 0.3227, 0.07449, 0.3227, 0.1157, 0.3843, 1.0, 0.5, 1.0, 0.952, 0.9375, 0.952, 0.9375, 0.5, 0.3843, 0.3843, 0.3227, 0.4255, 0.3227, 0.4255, 0.3843, 0.3843, 0.1909, 0.1073, 0.25, 0.09549, 0.25, 0.09549, 0.1909, 0.1073, 0.3833, 0.1055, 0.3325, 0.07151, 0.3455, 0.04022, 0.4073, 0.08152, 0.1167, 0.3945, 0.1675, 0.4285, 0.1545, 0.4598, 0.09272, 0.4185, 0.3179, 0.06545, 0.2579, 0.05352, 0.2579, 0.01965, 0.3308, 0.03415, 0.2579, 0.4465, 0.3179, 0.4346, 0.3308, 0.4658, 0.2579, 0.4803, 0.1821, 0.4346, 0.2421, 0.4465, 0.2421, 0.4803, 0.1692, 0.4658, 0.2421, 0.05352, 0.1821, 0.06545, 0.1692, 0.03415, 0.2421, 0.01965, 0.3325, 0.4285, 0.3833, 0.3945, 0.4073, 0.4185, 0.3455, 0.4598, 0.1675, 0.07151, 0.1167, 0.1055, 0.09272, 0.08152, 0.1545, 0.04022, 0.3945, 0.3833, 0.4285, 0.3325, 0.4598, 0.3455, 0.4185, 0.4073, 0.1055, 0.1167, 0.07151, 0.1675, 0.04022, 0.1545, 0.08152, 0.09272, 0.4346, 0.3179, 0.4465, 0.2579, 0.4803, 0.2579, 0.4658, 0.3308, 0.06545, 0.1821, 0.05352, 0.2421, 0.01965, 0.2421, 0.03415, 0.1692, 0.4465, 0.2421, 0.4346, 0.1821, 0.4658, 0.1692, 0.4803, 0.2421, 0.05352, 0.2579, 0.06545, 0.3179, 0.03415, 0.3308, 0.01965, 0.2579, 0.4285, 0.1675, 0.3945, 0.1167, 0.4185, 0.09272, 0.4598, 0.1545, 0.25, 0.4045, 0.3091, 0.3927, 0.3227, 0.4255, 0.25, 0.44, 0.3091, 0.3927, 0.3593, 0.3593, 0.3843, 0.3843, 0.3227, 0.4255, 0.3593, 0.3593, 0.3927, 0.3091, 0.4255, 0.3227, 0.3843, 0.3843, 0.3927, 0.3091, 0.4045, 0.25, 0.44, 0.25, 0.4255, 0.3227, 0.4045, 0.25, 0.3927, 0.1909, 0.4255, 0.1773, 0.44, 0.25, 0.3927, 0.1909, 0.3593, 0.1407, 0.3843, 0.1157, 0.4255, 0.1773, 0.3593, 0.1407, 0.3091, 0.1073, 0.3227, 0.07449, 0.3843, 0.1157, 0.3091, 0.1073, 0.25, 0.09549, 0.25, 0.06003, 0.3227, 0.07449, 0.25, 0.09549, 0.1909, 0.1073, 0.1773, 0.07449, 0.25, 0.06003, 0.1909, 0.1073, 0.1407, 0.1407, 0.1157, 0.1157, 0.1773, 0.07449, 0.1407, 0.1407, 0.1073, 0.1909, 0.07449, 0.1773, 0.1157, 0.1157, 0.1073, 0.1909, 0.09549, 0.25, 0.06003, 0.25, 0.07449, 0.1773, 0.09549, 0.25, 0.1073, 0.3091, 0.07449, 0.3227, 0.06003, 0.25, 0.1073, 0.3091, 0.1407, 0.3593, 0.1157, 0.3843, 0.07449, 0.3227, 0.1407, 0.3593, 0.1909, 0.3927, 0.1773, 0.4255, 0.1157, 0.3843, 0.1909, 0.3927, 0.25, 0.4045, 0.25, 0.44, 0.1773, 0.4255, 0.3091, 0.3927, 0.25, 0.4045, 0.1909, 0.3927, 0.1407, 0.3593, 0.1073, 0.3091, 0.09549, 0.25, 0.1073, 0.1909, 0.1407, 0.1407, 0.1909, 0.1073, 0.25, 0.09549, 0.3091, 0.1073, 0.3593, 0.1407, 0.3927, 0.1909, 0.4045, 0.25, 0.3927, 0.3091, 0.3593, 0.3593, 0.3593, 0.3593, 0.3091, 0.3927, 0.3091, 0.3927, 0.3593, 0.3593, 0.1407, 0.1407, 0.1909, 0.1073, 0.1909, 0.1073, 0.1407, 0.1407, 0.3927, 0.3091, 0.3593, 0.3593, 0.3593, 0.3593, 0.3927, 0.3091, 0.1073, 0.1909, 0.1407, 0.1407, 0.1407, 0.1407, 0.1073, 0.1909, 0.4045, 0.25, 0.3927, 0.3091, 0.3927, 0.3091, 0.4045, 0.25, 0.09549, 0.25, 0.1073, 0.1909, 0.1073, 0.1909, 0.09549, 0.25, 0.3927, 0.1909, 0.4045, 0.25, 0.4045, 0.25, 0.3927, 0.1909, 0.1073, 0.3091, 0.09549, 0.25, 0.09549, 0.25, 0.1073, 0.3091, 0.3593, 0.1407, 0.3927, 0.1909, 0.3927, 0.1909, 0.3593, 0.1407, 0.1407, 0.3593, 0.1073, 0.3091, 0.1073, 0.3091, 0.1407, 0.3593, 0.3091, 0.1073, 0.3593, 0.1407, 0.3593, 0.1407, 0.3091, 0.1073, 0.1909, 0.3927, 0.1407, 0.3593, 0.1407, 0.3593, 0.1909, 0.3927, 0.25, 0.09549, 0.3091, 0.1073, 0.3091, 0.1073, 0.25, 0.09549, 0.3091, 0.3927, 0.25, 0.4045, 0.25, 0.4045, 0.3091, 0.3927, 0.25, 0.4045, 0.1909, 0.3927, 0.1909, 0.3927, 0.25, 0.4045, 0.2579, 0.4465, 0.2421, 0.4465, 0.25, 0.44, 0.3227, 0.4255, 0.3325, 0.4285, 0.3179, 0.4346, 0.3843, 0.3843, 0.3945, 0.3833, 0.3833, 0.3945, 0.4255, 0.3227, 0.4346, 0.3179, 0.4285, 0.3325, 0.44, 0.25, 0.4465, 0.2421, 0.4465, 0.2579, 0.4255, 0.1773, 0.4285, 0.1675, 0.4346, 0.1821, 0.3843, 0.1157, 0.3833, 0.1055, 0.3945, 0.1167, 0.3227, 0.07449, 0.3179, 0.06545, 0.3325, 0.07151, 0.25, 0.06003, 0.2421, 0.05352, 0.2579, 0.05352, 0.1773, 0.07449, 0.1675, 0.07151, 0.1821, 0.06545, 0.1157, 0.1157, 0.1055, 0.1167, 0.1167, 0.1055, 0.07449, 0.1773, 0.06545, 0.1821, 0.07151, 0.1675, 0.06003, 0.25, 0.05352, 0.2579, 0.05352, 0.2421, 0.07449, 0.3227, 0.07151, 0.3325, 0.06545, 0.3179, 0.1157, 0.3843, 0.1167, 0.3945, 0.1055, 0.3833, 0.1773, 0.4255, 0.1821, 0.4346, 0.1675, 0.4285, 0.9375, 1.0, 0.9311, 1.0, 0.9375, 0.952, 0.9936, 1.0, 1.0, 0.952, 1.0, 1.0, 0.875, 1.0, 0.8686, 1.0, 0.875, 0.952, 0.8125, 1.0, 0.8061, 1.0, 0.8125, 0.952, 0.75, 1.0, 0.7436, 1.0, 0.75, 0.952, 0.6939, 1.0, 0.6875, 1.0, 0.6875, 0.952, 0.6314, 1.0, 0.625, 1.0, 0.625, 0.952, 0.5689, 1.0, 0.5625, 1.0, 0.5625, 0.952, 0.5064, 1.0, 0.5, 1.0, 0.5, 0.952, 0.4439, 1.0, 0.4375, 1.0, 0.4375, 0.952, 0.3814, 1.0, 0.375, 1.0, 0.375, 0.952, 0.3189, 1.0, 0.3125, 1.0, 0.3125, 0.952, 0.2564, 1.0, 0.25, 1.0, 0.25, 0.952, 0.1875, 1.0, 0.1811, 1.0, 0.1875, 0.952, 0.125, 1.0, 0.1186, 1.0, 0.125, 0.952, 0.0625, 1.0, 0.05606, 1.0, 0.0625, 0.952, 0.9375, 0.952, 1.0, 0.952, 0.9936, 1.0, 0.9439, 1.0, 0.875, 0.952, 0.9375, 0.952, 0.9311, 1.0, 0.8814, 1.0, 0.8125, 0.952, 0.875, 0.952, 0.8686, 1.0, 0.8189, 1.0, 0.75, 0.952, 0.8125, 0.952, 0.8061, 1.0, 0.7564, 1.0, 0.6875, 0.952, 0.75, 0.952, 0.7436, 1.0, 0.6939, 1.0, 0.625, 0.952, 0.6875, 0.952, 0.6811, 1.0, 0.6314, 1.0, 0.5625, 0.952, 0.625, 0.952, 0.6186, 1.0, 0.5689, 1.0, 0.5, 0.952, 0.5625, 0.952, 0.5561, 1.0, 0.5064, 1.0, 0.4375, 0.952, 0.5, 0.952, 0.4936, 1.0, 0.4439, 1.0, 0.375, 0.952, 0.4375, 0.952, 0.4311, 1.0, 0.3814, 1.0, 0.3125, 0.952, 0.375, 0.952, 0.3686, 1.0, 0.3189, 1.0, 0.25, 0.952, 0.3125, 0.952, 0.3061, 1.0, 0.2564, 1.0, 0.1875, 0.952, 0.25, 0.952, 0.2436, 1.0, 0.1939, 1.0, 0.125, 0.952, 0.1875, 0.952, 0.1811, 1.0, 0.1314, 1.0, 0.0625, 0.952, 0.125, 0.952, 0.1186, 1.0, 0.06894, 1.0, 0.0, 0.952, 0.0625, 0.952, 0.05606, 1.0, 0.006442, 1.0, 0.3179, 0.4346, 0.2579, 0.4465, 0.25, 0.44, 0.3227, 0.4255, 0.3833, 0.3945, 0.3325, 0.4285, 0.3227, 0.4255, 0.3843, 0.3843, 0.4285, 0.3325, 0.3945, 0.3833, 0.3843, 0.3843, 0.4255, 0.3227, 0.4465, 0.2579, 0.4346, 0.3179, 0.4255, 0.3227, 0.44, 0.25, 0.4346, 0.1821, 0.4465, 0.2421, 0.44, 0.25, 0.4255, 0.1773, 0.3945, 0.1167, 0.4285, 0.1675, 0.4255, 0.1773, 0.3843, 0.1157, 0.3325, 0.07151, 0.3833, 0.1055, 0.3843, 0.1157, 0.3227, 0.07449, 0.2579, 0.05352, 0.3179, 0.06545, 0.3227, 0.07449, 0.25, 0.06003, 0.1821, 0.06545, 0.2421, 0.05352, 0.25, 0.06003, 0.1773, 0.07449, 0.1167, 0.1055, 0.1675, 0.07151, 0.1773, 0.07449, 0.1157, 0.1157, 0.07151, 0.1675, 0.1055, 0.1167, 0.1157, 0.1157, 0.07449, 0.1773, 0.05352, 0.2421, 0.06545, 0.1821, 0.07449, 0.1773, 0.06003, 0.25, 0.06545, 0.3179, 0.05352, 0.2579, 0.06003, 0.25, 0.07449, 0.3227, 0.1055, 0.3833, 0.07151, 0.3325, 0.07449, 0.3227, 0.1157, 0.3843, 0.1675, 0.4285, 0.1167, 0.3945, 0.1157, 0.3843, 0.1773, 0.4255, 0.2421, 0.4465, 0.1821, 0.4346, 0.1773, 0.4255, 0.25, 0.44, 0.2421, 0.4803, 0.2421, 0.4465, 0.2579, 0.4465, 0.2579, 0.4803, 0.3325, 0.4285, 0.3455, 0.4598, 0.3308, 0.4658, 0.3179, 0.4346, 0.3945, 0.3833, 0.4185, 0.4073, 0.4073, 0.4185, 0.3833, 0.3945, 0.4346, 0.3179, 0.4658, 0.3308, 0.4598, 0.3455, 0.4285, 0.3325, 0.4465, 0.2421, 0.4803, 0.2421, 0.4803, 0.2579, 0.4465, 0.2579, 0.4285, 0.1675, 0.4598, 0.1545, 0.4658, 0.1692, 0.4346, 0.1821, 0.3833, 0.1055, 0.4073, 0.08152, 0.4185, 0.09272, 0.3945, 0.1167, 0.3179, 0.06545, 0.3308, 0.03415, 0.3455, 0.04022, 0.3325, 0.07151, 0.2421, 0.05352, 0.2421, 0.01965, 0.2579, 0.01965, 0.2579, 0.05352, 0.1675, 0.07151, 0.1545, 0.04022, 0.1692, 0.03415, 0.1821, 0.06545, 0.1055, 0.1167, 0.08152, 0.09272, 0.09272, 0.08152, 0.1167, 0.1055, 0.06545, 0.1821, 0.03415, 0.1692, 0.04022, 0.1545, 0.07151, 0.1675, 0.05352, 0.2579, 0.01965, 0.2579, 0.01965, 0.2421, 0.05352, 0.2421, 0.07151, 0.3325, 0.04022, 0.3455, 0.03415, 0.3308, 0.06545, 0.3179, 0.1167, 0.3945, 0.09272, 0.4185, 0.08152, 0.4073, 0.1055, 0.3833, 0.1821, 0.4346, 0.1692, 0.4658, 0.1545, 0.4598, 0.1675, 0.4285, 0.3227, 0.4255, 0.25, 0.44, 0.25, 0.44, 0.3227, 0.4255])
me_cylinder.materials.append(mat_material)
me_cylinder.materials.append(mat_material_003)
me_cylinder.materials.append(mat_material_004)
me_cylinder.update()

# ---- objects
ob_cube = bpy.data.objects.new('Cube', me_cube_001)
ob_cylinder = bpy.data.objects.new('Cylinder', me_cylinder)

# ---- transforms, parenting, visibility, modifiers, constraints
ob_cube.location = (0.0, 0.0, 0.0)
ob_cylinder.location = (1.07, -0.6185, 1.083)

# ---- collection membership
col_collection.objects.link(ob_cube)
col_collection.objects.link(ob_cylinder)

# ---- scene / render settings (as saved in the file)
scene.frame_start = 1; scene.frame_end = 250; scene.frame_set(1)
scene.render.engine = 'BLENDER_EEVEE_NEXT'
scene.cycles.sampling_pattern = 'TABULATED_SOBOL'
bpy.context.view_layer.update()

# ---- added for rendering (the .blend has no active camera and no usable light): camera, sun
cam_auto = bpy.data.cameras.new('AutoCamera')
cam_auto.lens = 50.0
cam_auto.sensor_width = 36.0
cam_auto.clip_end = 1000.0
ob_auto_camera = bpy.data.objects.new('AutoCamera', cam_auto)
scene.collection.objects.link(ob_auto_camera)
ob_auto_camera.location = (3.69113, -4.3172, 4.13684)
ob_auto_camera.rotation_euler = (1.09748, -7.21219e-08, 0.694738)
scene.camera = ob_auto_camera
light_auto_sun = bpy.data.lights.new('AutoSun', 'SUN')
light_auto_sun.energy = 3.0
light_auto_sun.angle = 0.0523599
ob_auto_sun = bpy.data.objects.new('AutoSun', light_auto_sun)
scene.collection.objects.link(ob_auto_sun)
ob_auto_sun.rotation_euler = (0.872665, 0.174533, 0.523599)
bpy.context.view_layer.update()

